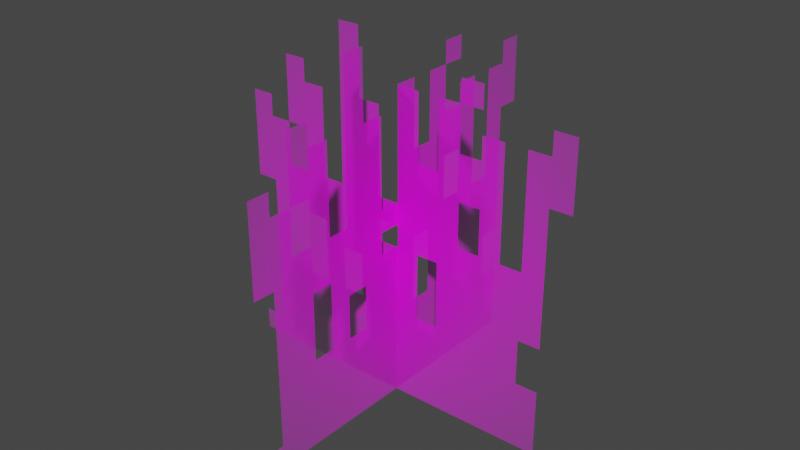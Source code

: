 # Source: Grass.blend  (saved by Blender 3.0.42; exported with 4.5.12 LTS)
import bpy
from mathutils import Matrix  # noqa: F401  (used for matrix-valued properties, if any)

bpy.ops.wm.read_factory_settings(use_empty=True)
scene = bpy.context.scene
scene.name = 'Scene'

# ---- images (referenced by path relative to the original .blend; pixels are not part of the script)
import os
ASSET_DIR = os.environ.get("B2B_ASSET_DIR", "")  # directory of the original .blend (textures are referenced by path, not embedded)
HERE = os.path.dirname(os.path.abspath(__file__))  # packed textures are extracted next to this script under _unpacked/

def load_image(name, relpath, width, height, colorspace="sRGB"):
    """Load a texture the original file referenced (path relative to the .blend, or extracted next to this script)."""
    p = next((c for c in (os.path.join(HERE, relpath), os.path.join(ASSET_DIR, relpath)) if relpath and os.path.exists(c)), "")
    if p:
        img = bpy.data.images.load(p, check_existing=True)
        img.name = name
    else:  # same state as the original file: an image datablock whose file is absent (Cycles renders it pink)
        img = bpy.data.images.new(name, width, height)
        img.source = "FILE"
        img.filepath = "//" + (relpath or name)
    img.colorspace_settings.name = colorspace
    return img
img_grass_2_jpg = load_image('Grass 2.jpg', 'Grass 2.jpg', 1024, 1024, 'sRGB')

# ---- materials (node trees are filled in below, after node groups)
mat_grass_2 = bpy.data.materials.new('Grass 2')
mat_grass_2.surface_render_method = 'BLENDED'
mat_grass_2.blend_method = 'BLEND'
mat_grass_2.use_transparent_shadow = False

# ---- material node trees
mat_grass_2.use_nodes = True; mat_grass_2.node_tree.nodes.clear()
_N = mat_grass_2.node_tree.nodes; _L = mat_grass_2.node_tree.links
n0 = _N.new('ShaderNodeOutputMaterial'); n0.name = 'Material Output'; n0.location = (300, 300)
n1 = _N.new('ShaderNodeTexImage'); n1.name = 'Image Texture'; n1.location = (-200, 300)
n1.image = img_grass_2_jpg
n1.extension = 'CLIP'
n2 = _N.new('ShaderNodeBsdfPrincipled'); n2.name = 'Principled BSDF'; n2.location = (0, 300)
n2.distribution = 'GGX'
n2.subsurface_method = 'RANDOM_WALK_SKIN'
n2.inputs[3].default_value = 1.45
n2.inputs[27].default_value = (0.0, 0.0, 0.0, 1.0)
n2.inputs[28].default_value = 1.0
_L.new(n1.outputs[0], n2.inputs[0])
_L.new(n1.outputs[1], n2.inputs[4])
_L.new(n2.outputs[0], n0.inputs[0])
n0.is_active_output = True

# ---- world
world_world = bpy.data.worlds.new('World'); scene.world = world_world
world_world.use_nodes = True; world_world.node_tree.nodes.clear()
_N = world_world.node_tree.nodes; _L = world_world.node_tree.links
n0 = _N.new('ShaderNodeOutputWorld'); n0.name = 'World Output'; n0.location = (300, 300)
n1 = _N.new('ShaderNodeBackground'); n1.name = 'Background'; n1.location = (10, 300)
n1.inputs[0].default_value = (0.05088, 0.05088, 0.05088, 1.0)
_L.new(n1.outputs[0], n0.inputs[0])
n0.is_active_output = True
world_world.color = (0.05088, 0.05088, 0.05088)
world_world.use_sun_shadow = False
world_world.sun_shadow_jitter_overblur = 0.0

# ---- meshes
me_grass_2 = bpy.data.meshes.new('Grass 2')
me_grass_2.from_pydata([(-0.5, -0.05293, 2.98e-07), (-0.5, -0.05293, 0.5), (-4.657e-10, -0.05293, 2.98e-07), (-4.657e-10, -0.05293, 0.5), (0.25, -0.05293, 2.98e-07), (0.5, -0.05293, 0.75), (-0.5, -0.05293, 0.75), (-0.25, -0.05293, 2.98e-07), (-4.657e-10, -0.05293, 0.75), (-4.657e-10, -0.05293, 0.25), (-0.25, -0.05293, 0.5), (0.25, -0.05293, 0.5), (0.25, -0.05293, 0.25), (-0.25, -0.05293, 0.25), (-0.25, -0.05293, 0.75), (0.25, -0.05293, 0.75), (0.375, -0.05293, 2.98e-07), (0.5, -0.05293, 0.875), (-0.5, -0.05293, 0.625), (-0.125, -0.05293, 2.98e-07), (-4.657e-10, -0.05293, 0.875), (-4.657e-10, -0.05293, 0.375), (-0.375, -0.05293, 0.5), (0.125, -0.05293, 0.5), (0.125, -0.05293, 2.98e-07), (-0.125, -0.05293, 1.0), (-0.375, -0.05293, 2.98e-07), (-4.657e-10, -0.05293, 0.625), (-4.657e-10, -0.05293, 0.125), (-0.125, -0.05293, 0.5), (0.375, -0.05293, 0.5), (0.25, -0.05293, 0.375), (0.25, -0.05293, 0.125), (0.125, -0.05293, 0.25), (0.375, -0.05293, 0.25), (-0.25, -0.05293, 0.375), (-0.25, -0.05293, 0.125), (-0.375, -0.05293, 0.25), (-0.125, -0.05293, 0.25), (-0.25, -0.05293, 0.625), (-0.375, -0.05293, 0.75), (-0.125, -0.05293, 0.75), (0.25, -0.05293, 0.875), (0.25, -0.05293, 0.625), (0.125, -0.05293, 0.75), (0.375, -0.05293, 0.75), (0.375, -0.05293, 0.625), (0.125, -0.05293, 0.625), (0.125, -0.05293, 0.875), (-0.125, -0.05293, 0.625), (-0.375, -0.05293, 0.625), (-0.375, -0.05293, 0.875), (-0.125, -0.05293, 0.125), (-0.375, -0.05293, 0.125), (-0.375, -0.05293, 0.375), (0.375, -0.05293, 0.125), (0.125, -0.05293, 0.125), (0.125, -0.05293, 0.375), (0.375, -0.05293, 0.375), (-0.125, -0.05293, 0.375), (-0.125, -0.05293, 0.875), (-0.5, -0.05293, 0.0625), (0.4375, -0.05293, 2.98e-07), (-0.5, -0.05293, 0.5625), (-0.0625, -0.05293, 2.98e-07), (-4.657e-10, -0.05293, 0.4375), (-0.4375, -0.05293, 0.5), (0.0625, -0.05293, 0.5), (0.1875, -0.05293, 2.98e-07), (0.5, -0.05293, 0.6875), (-0.1875, -0.05293, 1.0), (-0.3125, -0.05293, 2.98e-07), (-4.657e-10, -0.05293, 0.6875), (-4.657e-10, -0.05293, 0.1875), (-0.1875, -0.05293, 0.5), (0.3125, -0.05293, 0.5), (0.25, -0.05293, 0.4375), (0.25, -0.05293, 0.1875), (0.0625, -0.05293, 0.25), (0.3125, -0.05293, 0.25), (-0.25, -0.05293, 0.4375), (-0.25, -0.05293, 0.1875), (-0.4375, -0.05293, 0.25), (-0.1875, -0.05293, 0.25), (-0.25, -0.05293, 0.6875), (-0.4375, -0.05293, 0.75), (-0.1875, -0.05293, 0.75), (0.25, -0.05293, 0.9375), (0.25, -0.05293, 0.6875), (0.0625, -0.05293, 0.75), (0.3125, -0.05293, 0.75), (0.3125, -0.05293, 2.98e-07), (0.5, -0.05293, 0.8125), (-0.5, -0.05293, 0.6875), (-0.1875, -0.05293, 2.98e-07), (-4.657e-10, -0.05293, 0.8125), (-4.657e-10, -0.05293, 0.3125), (-0.3125, -0.05293, 0.5), (0.1875, -0.05293, 0.5), (0.0625, -0.05293, 2.98e-07), (-0.4375, -0.05293, 2.98e-07), (-4.657e-10, -0.05293, 0.5625), (-4.657e-10, -0.05293, 0.0625), (-0.0625, -0.05293, 0.5), (0.4375, -0.05293, 0.5), (0.25, -0.05293, 0.3125), (0.25, -0.05293, 0.0625), (0.1875, -0.05293, 0.25), (-0.25, -0.05293, 0.3125), (-0.25, -0.05293, 0.0625), (-0.3125, -0.05293, 0.25), (-0.0625, -0.05293, 0.25), (-0.25, -0.05293, 0.8125), (-0.25, -0.05293, 0.5625), (-0.3125, -0.05293, 0.75), (-0.0625, -0.05293, 0.75), (0.25, -0.05293, 0.8125), (0.25, -0.05293, 0.5625), (0.1875, -0.05293, 0.75), (0.4375, -0.05293, 0.75), (0.375, -0.05293, 0.6875), (0.375, -0.05293, 0.5625), (0.3125, -0.05293, 0.625), (0.4375, -0.05293, 0.625), (0.125, -0.05293, 0.6875), (0.125, -0.05293, 0.5625), (0.0625, -0.05293, 0.625), (0.1875, -0.05293, 0.625), (0.125, -0.05293, 0.8125), (0.0625, -0.05293, 0.875), (0.1875, -0.05293, 0.875), (-0.125, -0.05293, 0.6875), (-0.125, -0.05293, 0.5625), (-0.1875, -0.05293, 0.625), (-0.0625, -0.05293, 0.625), (-0.375, -0.05293, 0.6875), (-0.375, -0.05293, 0.5625), (-0.4375, -0.05293, 0.625), (-0.3125, -0.05293, 0.625), (-0.375, -0.05293, 0.8125), (-0.3125, -0.05293, 0.875), (-0.125, -0.05293, 0.1875), (-0.125, -0.05293, 0.0625), (-0.1875, -0.05293, 0.125), (-0.0625, -0.05293, 0.125), (-0.375, -0.05293, 0.1875), (-0.375, -0.05293, 0.0625), (-0.4375, -0.05293, 0.125), (-0.3125, -0.05293, 0.125), (-0.375, -0.05293, 0.4375), (-0.375, -0.05293, 0.3125), (-0.4375, -0.05293, 0.375), (-0.3125, -0.05293, 0.375), (0.375, -0.05293, 0.1875), (0.375, -0.05293, 0.0625), (0.3125, -0.05293, 0.125), (0.4375, -0.05293, 0.125), (0.125, -0.05293, 0.1875), (0.125, -0.05293, 0.0625), (0.0625, -0.05293, 0.125), (0.1875, -0.05293, 0.125), (0.125, -0.05293, 0.4375), (0.125, -0.05293, 0.3125), (0.0625, -0.05293, 0.375), (0.1875, -0.05293, 0.375), (0.375, -0.05293, 0.4375), (0.375, -0.05293, 0.3125), (0.3125, -0.05293, 0.375), (0.4375, -0.05293, 0.375), (-0.125, -0.05293, 0.4375), (-0.125, -0.05293, 0.3125), (-0.1875, -0.05293, 0.375), (-0.0625, -0.05293, 0.375), (-0.125, -0.05293, 0.9375), (-0.125, -0.05293, 0.8125), (-0.1875, -0.05293, 0.875), (0.375, -0.05293, 0.8125), (0.4375, -0.05293, 0.875), (0.4375, -0.05293, 0.8125), (0.3125, -0.05293, 0.8125), (-0.0625, -0.05293, 0.8125), (-0.1875, -0.05293, 0.8125), (-0.1875, -0.05293, 0.9375), (-0.0625, -0.05293, 0.3125), (-0.1875, -0.05293, 0.3125), (-0.1875, -0.05293, 0.4375), (0.4375, -0.05293, 0.3125), (0.3125, -0.05293, 0.3125), (0.3125, -0.05293, 0.4375), (0.1875, -0.05293, 0.3125), (0.0625, -0.05293, 0.3125), (0.0625, -0.05293, 0.4375), (0.1875, -0.05293, 0.0625), (0.0625, -0.05293, 0.0625), (0.0625, -0.05293, 0.1875), (0.4375, -0.05293, 0.0625), (0.3125, -0.05293, 0.0625), (0.3125, -0.05293, 0.1875), (-0.3125, -0.05293, 0.3125), (-0.4375, -0.05293, 0.3125), (-0.4375, -0.05293, 0.4375), (-0.3125, -0.05293, 0.0625), (-0.4375, -0.05293, 0.0625), (-0.4375, -0.05293, 0.1875), (-0.0625, -0.05293, 0.0625), (-0.1875, -0.05293, 0.0625), (-0.1875, -0.05293, 0.1875), (-0.3125, -0.05293, 0.8125), (-0.3125, -0.05293, 0.5625), (-0.4375, -0.05293, 0.5625), (-0.4375, -0.05293, 0.6875), (-0.0625, -0.05293, 0.5625), (-0.1875, -0.05293, 0.5625), (-0.1875, -0.05293, 0.6875), (0.1875, -0.05293, 0.8125), (0.0625, -0.05293, 0.8125), (0.1875, -0.05293, 0.5625), (0.0625, -0.05293, 0.5625), (0.0625, -0.05293, 0.6875), (0.4375, -0.05293, 0.5625), (0.3125, -0.05293, 0.5625), (0.3125, -0.05293, 0.6875), (0.4375, -0.05293, 0.6875), (0.1875, -0.05293, 0.6875), (0.1875, -0.05293, 0.9375), (-0.0625, -0.05293, 0.6875), (-0.3125, -0.05293, 0.6875), (-0.0625, -0.05293, 0.1875), (-0.3125, -0.05293, 0.1875), (-0.3125, -0.05293, 0.4375), (0.4375, -0.05293, 0.1875), (0.1875, -0.05293, 0.1875), (0.1875, -0.05293, 0.4375), (0.4375, -0.05293, 0.4375), (-0.0625, -0.05293, 0.4375), (-0.006915, -0.546, 3.278e-07), (-0.006915, -0.546, 0.5), (-0.006915, -0.04601, 3.278e-07), (-0.006915, -0.04601, 0.5), (-0.006915, 0.204, 3.278e-07), (-0.006915, 0.454, 0.75), (-0.006915, -0.546, 0.75), (-0.006915, -0.296, 3.278e-07), (-0.006915, -0.04601, 0.75), (-0.006915, -0.04601, 0.25), (-0.006915, -0.296, 0.5), (-0.006915, 0.204, 0.5), (-0.006915, 0.204, 0.25), (-0.006915, -0.296, 0.25), (-0.006915, -0.296, 0.75), (-0.006915, 0.204, 0.75), (-0.006915, 0.329, 3.278e-07), (-0.006915, 0.454, 0.875), (-0.006915, -0.546, 0.625), (-0.006915, -0.171, 3.278e-07), (-0.006915, -0.04601, 0.875), (-0.006915, -0.04601, 0.375), (-0.006915, -0.421, 0.5), (-0.006915, 0.07899, 0.5), (-0.006915, 0.07899, 3.278e-07), (-0.006915, -0.171, 1.0), (-0.006915, -0.421, 3.278e-07), (-0.006915, -0.04601, 0.625), (-0.006915, -0.04601, 0.125), (-0.006915, -0.171, 0.5), (-0.006915, 0.329, 0.5), (-0.006915, 0.204, 0.375), (-0.006915, 0.204, 0.125), (-0.006915, 0.07899, 0.25), (-0.006915, 0.329, 0.25), (-0.006915, -0.296, 0.375), (-0.006915, -0.296, 0.125), (-0.006915, -0.421, 0.25), (-0.006915, -0.171, 0.25), (-0.006915, -0.296, 0.625), (-0.006915, -0.421, 0.75), (-0.006915, -0.171, 0.75), (-0.006915, 0.204, 0.875), (-0.006915, 0.204, 0.625), (-0.006915, 0.07899, 0.75), (-0.006915, 0.329, 0.75), (-0.006915, 0.329, 0.625), (-0.006915, 0.07899, 0.625), (-0.006915, 0.07899, 0.875), (-0.006915, -0.171, 0.625), (-0.006915, -0.421, 0.625), (-0.006915, -0.421, 0.875), (-0.006915, -0.171, 0.125), (-0.006915, -0.421, 0.125), (-0.006915, -0.421, 0.375), (-0.006915, 0.329, 0.125), (-0.006915, 0.07899, 0.125), (-0.006915, 0.07899, 0.375), (-0.006915, 0.329, 0.375), (-0.006915, -0.171, 0.375), (-0.006915, -0.171, 0.875), (-0.006915, -0.546, 0.0625), (-0.006915, 0.3915, 3.278e-07), (-0.006915, -0.546, 0.5625), (-0.006915, -0.1085, 3.278e-07), (-0.006915, -0.04601, 0.4375), (-0.006915, -0.4835, 0.5), (-0.006915, 0.01649, 0.5), (-0.006915, 0.1415, 3.278e-07), (-0.006915, 0.454, 0.6875), (-0.006915, -0.2335, 1.0), (-0.006915, -0.3585, 3.278e-07), (-0.006915, -0.04601, 0.6875), (-0.006915, -0.04601, 0.1875), (-0.006915, -0.2335, 0.5), (-0.006915, 0.2665, 0.5), (-0.006915, 0.204, 0.4375), (-0.006915, 0.204, 0.1875), (-0.006915, 0.01649, 0.25), (-0.006915, 0.2665, 0.25), (-0.006915, -0.296, 0.4375), (-0.006915, -0.296, 0.1875), (-0.006915, -0.4835, 0.25), (-0.006915, -0.2335, 0.25), (-0.006915, -0.296, 0.6875), (-0.006915, -0.4835, 0.75), (-0.006915, -0.2335, 0.75), (-0.006915, 0.204, 0.9375), (-0.006915, 0.204, 0.6875), (-0.006915, 0.01649, 0.75), (-0.006915, 0.2665, 0.75), (-0.006915, 0.2665, 3.278e-07), (-0.006915, 0.454, 0.8125), (-0.006915, -0.546, 0.6875), (-0.006915, -0.2335, 3.278e-07), (-0.006915, -0.04601, 0.8125), (-0.006915, -0.04601, 0.3125), (-0.006915, -0.3585, 0.5), (-0.006915, 0.1415, 0.5), (-0.006915, 0.01649, 3.278e-07), (-0.006915, -0.4835, 3.278e-07), (-0.006915, -0.04601, 0.5625), (-0.006915, -0.04601, 0.0625), (-0.006915, -0.1085, 0.5), (-0.006915, 0.3915, 0.5), (-0.006915, 0.204, 0.3125), (-0.006915, 0.204, 0.0625), (-0.006915, 0.1415, 0.25), (-0.006915, -0.296, 0.3125), (-0.006915, -0.296, 0.0625), (-0.006915, -0.3585, 0.25), (-0.006915, -0.1085, 0.25), (-0.006915, -0.296, 0.8125), (-0.006915, -0.296, 0.5625), (-0.006915, -0.3585, 0.75), (-0.006915, -0.1085, 0.75), (-0.006915, 0.204, 0.8125), (-0.006915, 0.204, 0.5625), (-0.006915, 0.1415, 0.75), (-0.006915, 0.3915, 0.75), (-0.006915, 0.329, 0.6875), (-0.006915, 0.329, 0.5625), (-0.006915, 0.2665, 0.625), (-0.006915, 0.3915, 0.625), (-0.006915, 0.07899, 0.6875), (-0.006915, 0.07899, 0.5625), (-0.006915, 0.01649, 0.625), (-0.006915, 0.1415, 0.625), (-0.006915, 0.07899, 0.8125), (-0.006915, 0.01649, 0.875), (-0.006915, 0.1415, 0.875), (-0.006915, -0.171, 0.6875), (-0.006915, -0.171, 0.5625), (-0.006915, -0.2335, 0.625), (-0.006915, -0.1085, 0.625), (-0.006915, -0.421, 0.6875), (-0.006915, -0.421, 0.5625), (-0.006915, -0.4835, 0.625), (-0.006915, -0.3585, 0.625), (-0.006915, -0.421, 0.8125), (-0.006915, -0.3585, 0.875), (-0.006915, -0.171, 0.1875), (-0.006915, -0.171, 0.0625), (-0.006915, -0.2335, 0.125), (-0.006915, -0.1085, 0.125), (-0.006915, -0.421, 0.1875), (-0.006915, -0.421, 0.0625), (-0.006915, -0.4835, 0.125), (-0.006915, -0.3585, 0.125), (-0.006915, -0.421, 0.4375), (-0.006915, -0.421, 0.3125), (-0.006915, -0.4835, 0.375), (-0.006915, -0.3585, 0.375), (-0.006915, 0.329, 0.1875), (-0.006915, 0.329, 0.0625), (-0.006915, 0.2665, 0.125), (-0.006915, 0.3915, 0.125), (-0.006915, 0.07899, 0.1875), (-0.006915, 0.07899, 0.0625), (-0.006915, 0.01649, 0.125), (-0.006915, 0.1415, 0.125), (-0.006915, 0.07899, 0.4375), (-0.006915, 0.07899, 0.3125), (-0.006915, 0.01649, 0.375), (-0.006915, 0.1415, 0.375), (-0.006915, 0.329, 0.4375), (-0.006915, 0.329, 0.3125), (-0.006915, 0.2665, 0.375), (-0.006915, 0.3915, 0.375), (-0.006915, -0.171, 0.4375), (-0.006915, -0.171, 0.3125), (-0.006915, -0.2335, 0.375), (-0.006915, -0.1085, 0.375), (-0.006915, -0.171, 0.9375), (-0.006915, -0.171, 0.8125), (-0.006915, -0.2335, 0.875), (-0.006915, 0.329, 0.8125), (-0.006915, 0.3915, 0.875), (-0.006915, 0.3915, 0.8125), (-0.006915, 0.2665, 0.8125), (-0.006915, -0.1085, 0.8125), (-0.006915, -0.2335, 0.8125), (-0.006915, -0.2335, 0.9375), (-0.006915, -0.1085, 0.3125), (-0.006915, -0.2335, 0.3125), (-0.006915, -0.2335, 0.4375), (-0.006915, 0.3915, 0.3125), (-0.006915, 0.2665, 0.3125), (-0.006915, 0.2665, 0.4375), (-0.006915, 0.1415, 0.3125), (-0.006915, 0.01649, 0.3125), (-0.006915, 0.01649, 0.4375), (-0.006915, 0.1415, 0.0625), (-0.006915, 0.01649, 0.0625), (-0.006915, 0.01649, 0.1875), (-0.006915, 0.3915, 0.0625), (-0.006915, 0.2665, 0.0625), (-0.006915, 0.2665, 0.1875), (-0.006915, -0.3585, 0.3125), (-0.006915, -0.4835, 0.3125), (-0.006915, -0.4835, 0.4375), (-0.006915, -0.3585, 0.0625), (-0.006915, -0.4835, 0.0625), (-0.006915, -0.4835, 0.1875), (-0.006915, -0.1085, 0.0625), (-0.006915, -0.2335, 0.0625), (-0.006915, -0.2335, 0.1875), (-0.006915, -0.3585, 0.8125), (-0.006915, -0.3585, 0.5625), (-0.006915, -0.4835, 0.5625), (-0.006915, -0.4835, 0.6875), (-0.006915, -0.1085, 0.5625), (-0.006915, -0.2335, 0.5625), (-0.006915, -0.2335, 0.6875), (-0.006915, 0.1415, 0.8125), (-0.006915, 0.01649, 0.8125), (-0.006915, 0.1415, 0.5625), (-0.006915, 0.01649, 0.5625), (-0.006915, 0.01649, 0.6875), (-0.006915, 0.3915, 0.5625), (-0.006915, 0.2665, 0.5625), (-0.006915, 0.2665, 0.6875), (-0.006915, 0.3915, 0.6875), (-0.006915, 0.1415, 0.6875), (-0.006915, 0.1415, 0.9375), (-0.006915, -0.1085, 0.6875), (-0.006915, -0.3585, 0.6875), (-0.006915, -0.1085, 0.1875), (-0.006915, -0.3585, 0.1875), (-0.006915, -0.3585, 0.4375), (-0.006915, 0.3915, 0.1875), (-0.006915, 0.1415, 0.1875), (-0.006915, 0.1415, 0.4375), (-0.006915, 0.3915, 0.4375), (-0.006915, -0.1085, 0.4375)], [], [(232, 76, 11, 98), (231, 77, 12, 107), (229, 80, 10, 97), (228, 81, 13, 110), (227, 73, 9, 111), (226, 84, 14, 114), (223, 88, 15, 118), (222, 69, 5, 119), (217, 125, 47, 126), (213, 131, 41, 86), (212, 132, 49, 133), (209, 136, 50, 137), (208, 113, 39, 138), (206, 141, 38, 83), (205, 142, 52, 143), (204, 102, 28, 144), (203, 145, 37, 82), (202, 146, 53, 147), (201, 109, 36, 148), (200, 149, 22, 66), (199, 150, 54, 151), (197, 153, 34, 79), (196, 154, 55, 155), (194, 157, 33, 78), (193, 158, 56, 159), (192, 106, 32, 160), (191, 161, 23, 67), (189, 105, 31, 164), (188, 165, 30, 75), (187, 166, 58, 167), (185, 169, 29, 74), (183, 96, 21, 172), (182, 173, 25, 70), (181, 174, 60, 175), (178, 92, 17, 177), (45, 119, 178, 176), (119, 5, 92, 178), (15, 90, 179, 116), (41, 115, 180, 174), (86, 41, 174, 181), (175, 60, 173, 182), (170, 183, 172, 59), (38, 111, 183, 170), (111, 9, 96, 183), (108, 184, 171, 35), (13, 83, 184, 108), (80, 185, 74, 10), (35, 171, 185, 80), (171, 59, 169, 185), (166, 186, 168, 58), (105, 187, 167, 31), (12, 79, 187, 105), (79, 34, 166, 187), (76, 188, 75, 11), (31, 167, 188, 76), (167, 58, 165, 188), (162, 189, 164, 57), (33, 107, 189, 162), (107, 12, 105, 189), (96, 190, 163, 21), (9, 78, 190, 96), (65, 191, 67, 3), (21, 163, 191, 65), (158, 192, 160, 56), (24, 68, 192, 158), (68, 4, 106, 192), (102, 193, 159, 28), (2, 99, 193, 102), (99, 24, 158, 193), (73, 194, 78, 9), (28, 159, 194, 73), (159, 56, 157, 194), (154, 195, 156, 55), (16, 62, 195, 154), (106, 196, 155, 32), (4, 91, 196, 106), (91, 16, 154, 196), (77, 197, 79, 12), (32, 155, 197, 77), (155, 55, 153, 197), (150, 198, 152, 54), (37, 110, 198, 150), (82, 37, 150, 199), (151, 54, 149, 200), (146, 201, 148, 53), (26, 71, 201, 146), (71, 7, 109, 201), (0, 100, 202, 61), (100, 26, 146, 202), (147, 53, 145, 203), (142, 204, 144, 52), (19, 64, 204, 142), (64, 2, 102, 204), (109, 205, 143, 36), (7, 94, 205, 109), (94, 19, 142, 205), (81, 206, 83, 13), (36, 143, 206, 81), (143, 52, 141, 206), (139, 207, 140, 51), (40, 114, 207, 139), (114, 14, 112, 207), (22, 97, 208, 136), (97, 10, 113, 208), (63, 209, 137, 18), (1, 66, 209, 63), (66, 22, 136, 209), (93, 210, 85, 6), (18, 137, 210, 93), (137, 50, 135, 210), (132, 211, 134, 49), (29, 103, 211, 132), (103, 3, 101, 211), (10, 74, 212, 113), (74, 29, 132, 212), (133, 49, 131, 213), (128, 214, 130, 48), (44, 118, 214, 128), (95, 215, 129, 20), (8, 89, 215, 95), (125, 216, 127, 47), (23, 98, 216, 125), (101, 217, 126, 27), (3, 67, 217, 101), (67, 23, 125, 217), (72, 218, 89, 8), (27, 126, 218, 72), (126, 47, 124, 218), (121, 219, 123, 46), (30, 104, 219, 121), (117, 220, 122, 43), (11, 75, 220, 117), (88, 221, 90, 15), (43, 122, 221, 88), (120, 222, 119, 45), (46, 123, 222, 120), (124, 223, 118, 44), (47, 127, 223, 124), (127, 43, 88, 223), (130, 42, 87, 224), (131, 225, 115, 41), (49, 134, 225, 131), (135, 226, 114, 40), (138, 39, 84, 226), (141, 227, 111, 38), (52, 144, 227, 141), (144, 28, 73, 227), (145, 228, 110, 37), (53, 148, 228, 145), (148, 36, 81, 228), (149, 229, 97, 22), (54, 152, 229, 149), (55, 156, 230, 153), (157, 231, 107, 33), (56, 160, 231, 157), (160, 32, 77, 231), (161, 232, 98, 23), (57, 164, 232, 161), (164, 31, 76, 232), (165, 233, 104, 30), (58, 168, 233, 165), (169, 234, 103, 29), (59, 172, 234, 169), (172, 21, 65, 234), (467, 311, 246, 333), (466, 312, 247, 342), (464, 315, 245, 332), (463, 316, 248, 345), (462, 308, 244, 346), (461, 319, 249, 349), (458, 323, 250, 353), (457, 304, 240, 354), (452, 360, 282, 361), (448, 366, 276, 321), (447, 367, 284, 368), (444, 371, 285, 372), (443, 348, 274, 373), (441, 376, 273, 318), (440, 377, 287, 378), (439, 337, 263, 379), (438, 380, 272, 317), (437, 381, 288, 382), (436, 344, 271, 383), (435, 384, 257, 301), (434, 385, 289, 386), (432, 388, 269, 314), (431, 389, 290, 390), (429, 392, 268, 313), (428, 393, 291, 394), (427, 341, 267, 395), (426, 396, 258, 302), (424, 340, 266, 399), (423, 400, 265, 310), (422, 401, 293, 402), (420, 404, 264, 309), (418, 331, 256, 407), (417, 408, 260, 305), (416, 409, 295, 410), (413, 327, 252, 412), (280, 354, 413, 411), (354, 240, 327, 413), (250, 325, 414, 351), (276, 350, 415, 409), (321, 276, 409, 416), (410, 295, 408, 417), (405, 418, 407, 294), (273, 346, 418, 405), (346, 244, 331, 418), (343, 419, 406, 270), (248, 318, 419, 343), (315, 420, 309, 245), (270, 406, 420, 315), (406, 294, 404, 420), (401, 421, 403, 293), (340, 422, 402, 266), (247, 314, 422, 340), (314, 269, 401, 422), (311, 423, 310, 246), (266, 402, 423, 311), (402, 293, 400, 423), (397, 424, 399, 292), (268, 342, 424, 397), (342, 247, 340, 424), (331, 425, 398, 256), (244, 313, 425, 331), (300, 426, 302, 238), (256, 398, 426, 300), (393, 427, 395, 291), (259, 303, 427, 393), (303, 239, 341, 427), (337, 428, 394, 263), (237, 334, 428, 337), (334, 259, 393, 428), (308, 429, 313, 244), (263, 394, 429, 308), (394, 291, 392, 429), (389, 430, 391, 290), (251, 297, 430, 389), (341, 431, 390, 267), (239, 326, 431, 341), (326, 251, 389, 431), (312, 432, 314, 247), (267, 390, 432, 312), (390, 290, 388, 432), (385, 433, 387, 289), (272, 345, 433, 385), (317, 272, 385, 434), (386, 289, 384, 435), (381, 436, 383, 288), (261, 306, 436, 381), (306, 242, 344, 436), (235, 335, 437, 296), (335, 261, 381, 437), (382, 288, 380, 438), (377, 439, 379, 287), (254, 299, 439, 377), (299, 237, 337, 439), (344, 440, 378, 271), (242, 329, 440, 344), (329, 254, 377, 440), (316, 441, 318, 248), (271, 378, 441, 316), (378, 287, 376, 441), (374, 442, 375, 286), (275, 349, 442, 374), (349, 249, 347, 442), (257, 332, 443, 371), (332, 245, 348, 443), (298, 444, 372, 253), (236, 301, 444, 298), (301, 257, 371, 444), (328, 445, 320, 241), (253, 372, 445, 328), (372, 285, 370, 445), (367, 446, 369, 284), (264, 338, 446, 367), (338, 238, 336, 446), (245, 309, 447, 348), (309, 264, 367, 447), (368, 284, 366, 448), (363, 449, 365, 283), (279, 353, 449, 363), (330, 450, 364, 255), (243, 324, 450, 330), (360, 451, 362, 282), (258, 333, 451, 360), (336, 452, 361, 262), (238, 302, 452, 336), (302, 258, 360, 452), (307, 453, 324, 243), (262, 361, 453, 307), (361, 282, 359, 453), (356, 454, 358, 281), (265, 339, 454, 356), (352, 455, 357, 278), (246, 310, 455, 352), (323, 456, 325, 250), (278, 357, 456, 323), (355, 457, 354, 280), (281, 358, 457, 355), (359, 458, 353, 279), (282, 362, 458, 359), (362, 278, 323, 458), (365, 277, 322, 459), (366, 460, 350, 276), (284, 369, 460, 366), (370, 461, 349, 275), (373, 274, 319, 461), (376, 462, 346, 273), (287, 379, 462, 376), (379, 263, 308, 462), (380, 463, 345, 272), (288, 383, 463, 380), (383, 271, 316, 463), (384, 464, 332, 257), (289, 387, 464, 384), (290, 391, 465, 388), (392, 466, 342, 268), (291, 395, 466, 392), (395, 267, 312, 466), (396, 467, 333, 258), (292, 399, 467, 396), (399, 266, 311, 467), (400, 468, 339, 265), (293, 403, 468, 400), (404, 469, 338, 264), (294, 407, 469, 404), (407, 256, 300, 469)])
_uv = me_grass_2.uv_layers.new(name='UVMap')
_uv.uv.foreach_set('vector', [0.6875, 0.4375, 0.75, 0.4375, 0.75, 0.5, 0.6875, 0.5, 0.6875, 0.1875, 0.75, 0.1875, 0.75, 0.25, 0.6875, 0.25, 0.1875, 0.4375, 0.25, 0.4375, 0.25, 0.5, 0.1875, 0.5, 0.1875, 0.1875, 0.25, 0.1875, 0.25, 0.25, 0.1875, 0.25, 0.4375, 0.1875, 0.5, 0.1875, 0.5, 0.25, 0.4375, 0.25, 0.1875, 0.6875, 0.25, 0.6875, 0.25, 0.75, 0.1875, 0.75, 0.6875, 0.6875, 0.75, 0.6875, 0.75, 0.75, 0.6875, 0.75, 0.9375, 0.6875, 1.0, 0.6875, 1.0, 0.75, 0.9375, 0.75, 0.5625, 0.5625, 0.625, 0.5625, 0.625, 0.625, 0.5625, 0.625, 0.3125, 0.6875, 0.375, 0.6875, 0.375, 0.75, 0.3125, 0.75, 0.3125, 0.5625, 0.375, 0.5625, 0.375, 0.625, 0.3125, 0.625, 0.0625, 0.5625, 0.125, 0.5625, 0.125, 0.625, 0.0625, 0.625, 0.1875, 0.5625, 0.25, 0.5625, 0.25, 0.625, 0.1875, 0.625, 0.3125, 0.1875, 0.375, 0.1875, 0.375, 0.25, 0.3125, 0.25, 0.3125, 0.0625, 0.375, 0.0625, 0.375, 0.125, 0.3125, 0.125, 0.4375, 0.0625, 0.5, 0.0625, 0.5, 0.125, 0.4375, 0.125, 0.0625, 0.1875, 0.125, 0.1875, 0.125, 0.25, 0.0625, 0.25, 0.0625, 0.0625, 0.125, 0.0625, 0.125, 0.125, 0.0625, 0.125, 0.1875, 0.0625, 0.25, 0.0625, 0.25, 0.125, 0.1875, 0.125, 0.0625, 0.4375, 0.125, 0.4375, 0.125, 0.5, 0.0625, 0.5, 0.0625, 0.3125, 0.125, 0.3125, 0.125, 0.375, 0.0625, 0.375, 0.8125, 0.1875, 0.875, 0.1875, 0.875, 0.25, 0.8125, 0.25, 0.8125, 0.0625, 0.875, 0.0625, 0.875, 0.125, 0.8125, 0.125, 0.5625, 0.1875, 0.625, 0.1875, 0.625, 0.25, 0.5625, 0.25, 0.5625, 0.0625, 0.625, 0.0625, 0.625, 0.125, 0.5625, 0.125, 0.6875, 0.0625, 0.75, 0.0625, 0.75, 0.125, 0.6875, 0.125, 0.5625, 0.4375, 0.625, 0.4375, 0.625, 0.5, 0.5625, 0.5, 0.6875, 0.3125, 0.75, 0.3125, 0.75, 0.375, 0.6875, 0.375, 0.8125, 0.4375, 0.875, 0.4375, 0.875, 0.5, 0.8125, 0.5, 0.8125, 0.3125, 0.875, 0.3125, 0.875, 0.375, 0.8125, 0.375, 0.3125, 0.4375, 0.375, 0.4375, 0.375, 0.5, 0.3125, 0.5, 0.4375, 0.3125, 0.5, 0.3125, 0.5, 0.375, 0.4375, 0.375, 0.3125, 0.9375, 0.375, 0.9375, 0.375, 1.0, 0.3125, 1.0, 0.3125, 0.8125, 0.375, 0.8125, 0.375, 0.875, 0.3125, 0.875, 0.9375, 0.8125, 1.0, 0.8125, 1.0, 0.875, 0.9375, 0.875, 0.875, 0.75, 0.9375, 0.75, 0.9375, 0.8125, 0.875, 0.8125, 0.9375, 0.75, 1.0, 0.75, 1.0, 0.8125, 0.9375, 0.8125, 0.75, 0.75, 0.8125, 0.75, 0.8125, 0.8125, 0.75, 0.8125, 0.375, 0.75, 0.4375, 0.75, 0.4375, 0.8125, 0.375, 0.8125, 0.3125, 0.75, 0.375, 0.75, 0.375, 0.8125, 0.3125, 0.8125, 0.3125, 0.875, 0.375, 0.875, 0.375, 0.9375, 0.3125, 0.9375, 0.375, 0.3125, 0.4375, 0.3125, 0.4375, 0.375, 0.375, 0.375, 0.375, 0.25, 0.4375, 0.25, 0.4375, 0.3125, 0.375, 0.3125, 0.4375, 0.25, 0.5, 0.25, 0.5, 0.3125, 0.4375, 0.3125, 0.25, 0.3125, 0.3125, 0.3125, 0.3125, 0.375, 0.25, 0.375, 0.25, 0.25, 0.3125, 0.25, 0.3125, 0.3125, 0.25, 0.3125, 0.25, 0.4375, 0.3125, 0.4375, 0.3125, 0.5, 0.25, 0.5, 0.25, 0.375, 0.3125, 0.375, 0.3125, 0.4375, 0.25, 0.4375, 0.3125, 0.375, 0.375, 0.375, 0.375, 0.4375, 0.3125, 0.4375, 0.875, 0.3125, 0.9375, 0.3125, 0.9375, 0.375, 0.875, 0.375, 0.75, 0.3125, 0.8125, 0.3125, 0.8125, 0.375, 0.75, 0.375, 0.75, 0.25, 0.8125, 0.25, 0.8125, 0.3125, 0.75, 0.3125, 0.8125, 0.25, 0.875, 0.25, 0.875, 0.3125, 0.8125, 0.3125, 0.75, 0.4375, 0.8125, 0.4375, 0.8125, 0.5, 0.75, 0.5, 0.75, 0.375, 0.8125, 0.375, 0.8125, 0.4375, 0.75, 0.4375, 0.8125, 0.375, 0.875, 0.375, 0.875, 0.4375, 0.8125, 0.4375, 0.625, 0.3125, 0.6875, 0.3125, 0.6875, 0.375, 0.625, 0.375, 0.625, 0.25, 0.6875, 0.25, 0.6875, 0.3125, 0.625, 0.3125, 0.6875, 0.25, 0.75, 0.25, 0.75, 0.3125, 0.6875, 0.3125, 0.5, 0.3125, 0.5625, 0.3125, 0.5625, 0.375, 0.5, 0.375, 0.5, 0.25, 0.5625, 0.25, 0.5625, 0.3125, 0.5, 0.3125, 0.5, 0.4375, 0.5625, 0.4375, 0.5625, 0.5, 0.5, 0.5, 0.5, 0.375, 0.5625, 0.375, 0.5625, 0.4375, 0.5, 0.4375, 0.625, 0.0625, 0.6875, 0.0625, 0.6875, 0.125, 0.625, 0.125, 0.625, 0.0, 0.6875, 0.0, 0.6875, 0.0625, 0.625, 0.0625, 0.6875, 0.0, 0.75, 0.0, 0.75, 0.0625, 0.6875, 0.0625, 0.5, 0.0625, 0.5625, 0.0625, 0.5625, 0.125, 0.5, 0.125, 0.5, 0.0, 0.5625, 0.0, 0.5625, 0.0625, 0.5, 0.0625, 0.5625, 0.0, 0.625, 0.0, 0.625, 0.0625, 0.5625, 0.0625, 0.5, 0.1875, 0.5625, 0.1875, 0.5625, 0.25, 0.5, 0.25, 0.5, 0.125, 0.5625, 0.125, 0.5625, 0.1875, 0.5, 0.1875, 0.5625, 0.125, 0.625, 0.125, 0.625, 0.1875, 0.5625, 0.1875, 0.875, 0.0625, 0.9375, 0.0625, 0.9375, 0.125, 0.875, 0.125, 0.875, 0.0, 0.9375, 0.0, 0.9375, 0.0625, 0.875, 0.0625, 0.75, 0.0625, 0.8125, 0.0625, 0.8125, 0.125, 0.75, 0.125, 0.75, 0.0, 0.8125, 0.0, 0.8125, 0.0625, 0.75, 0.0625, 0.8125, 0.0, 0.875, 0.0, 0.875, 0.0625, 0.8125, 0.0625, 0.75, 0.1875, 0.8125, 0.1875, 0.8125, 0.25, 0.75, 0.25, 0.75, 0.125, 0.8125, 0.125, 0.8125, 0.1875, 0.75, 0.1875, 0.8125, 0.125, 0.875, 0.125, 0.875, 0.1875, 0.8125, 0.1875, 0.125, 0.3125, 0.1875, 0.3125, 0.1875, 0.375, 0.125, 0.375, 0.125, 0.25, 0.1875, 0.25, 0.1875, 0.3125, 0.125, 0.3125, 0.0625, 0.25, 0.125, 0.25, 0.125, 0.3125, 0.0625, 0.3125, 0.0625, 0.375, 0.125, 0.375, 0.125, 0.4375, 0.0625, 0.4375, 0.125, 0.0625, 0.1875, 0.0625, 0.1875, 0.125, 0.125, 0.125, 0.125, 0.0, 0.1875, 0.0, 0.1875, 0.0625, 0.125, 0.0625, 0.1875, 0.0, 0.25, 0.0, 0.25, 0.0625, 0.1875, 0.0625, 0.0, 0.0, 0.0625, 0.0, 0.0625, 0.0625, 0.0, 0.0625, 0.0625, 0.0, 0.125, 0.0, 0.125, 0.0625, 0.0625, 0.0625, 0.0625, 0.125, 0.125, 0.125, 0.125, 0.1875, 0.0625, 0.1875, 0.375, 0.0625, 0.4375, 0.0625, 0.4375, 0.125, 0.375, 0.125, 0.375, 0.0, 0.4375, 0.0, 0.4375, 0.0625, 0.375, 0.0625, 0.4375, 0.0, 0.5, 0.0, 0.5, 0.0625, 0.4375, 0.0625, 0.25, 0.0625, 0.3125, 0.0625, 0.3125, 0.125, 0.25, 0.125, 0.25, 0.0, 0.3125, 0.0, 0.3125, 0.0625, 0.25, 0.0625, 0.3125, 0.0, 0.375, 0.0, 0.375, 0.0625, 0.3125, 0.0625, 0.25, 0.1875, 0.3125, 0.1875, 0.3125, 0.25, 0.25, 0.25, 0.25, 0.125, 0.3125, 0.125, 0.3125, 0.1875, 0.25, 0.1875, 0.3125, 0.125, 0.375, 0.125, 0.375, 0.1875, 0.3125, 0.1875, 0.125, 0.8125, 0.1875, 0.8125, 0.1875, 0.875, 0.125, 0.875, 0.125, 0.75, 0.1875, 0.75, 0.1875, 0.8125, 0.125, 0.8125, 0.1875, 0.75, 0.25, 0.75, 0.25, 0.8125, 0.1875, 0.8125, 0.125, 0.5, 0.1875, 0.5, 0.1875, 0.5625, 0.125, 0.5625, 0.1875, 0.5, 0.25, 0.5, 0.25, 0.5625, 0.1875, 0.5625, 0.0, 0.5625, 0.0625, 0.5625, 0.0625, 0.625, 0.0, 0.625, 0.0, 0.5, 0.0625, 0.5, 0.0625, 0.5625, 0.0, 0.5625, 0.0625, 0.5, 0.125, 0.5, 0.125, 0.5625, 0.0625, 0.5625, 0.0, 0.6875, 0.0625, 0.6875, 0.0625, 0.75, 0.0, 0.75, 0.0, 0.625, 0.0625, 0.625, 0.0625, 0.6875, 0.0, 0.6875, 0.0625, 0.625, 0.125, 0.625, 0.125, 0.6875, 0.0625, 0.6875, 0.375, 0.5625, 0.4375, 0.5625, 0.4375, 0.625, 0.375, 0.625, 0.375, 0.5, 0.4375, 0.5, 0.4375, 0.5625, 0.375, 0.5625, 0.4375, 0.5, 0.5, 0.5, 0.5, 0.5625, 0.4375, 0.5625, 0.25, 0.5, 0.3125, 0.5, 0.3125, 0.5625, 0.25, 0.5625, 0.3125, 0.5, 0.375, 0.5, 0.375, 0.5625, 0.3125, 0.5625, 0.3125, 0.625, 0.375, 0.625, 0.375, 0.6875, 0.3125, 0.6875, 0.625, 0.8125, 0.6875, 0.8125, 0.6875, 0.875, 0.625, 0.875, 0.625, 0.75, 0.6875, 0.75, 0.6875, 0.8125, 0.625, 0.8125, 0.5, 0.8125, 0.5625, 0.8125, 0.5625, 0.875, 0.5, 0.875, 0.5, 0.75, 0.5625, 0.75, 0.5625, 0.8125, 0.5, 0.8125, 0.625, 0.5625, 0.6875, 0.5625, 0.6875, 0.625, 0.625, 0.625, 0.625, 0.5, 0.6875, 0.5, 0.6875, 0.5625, 0.625, 0.5625, 0.5, 0.5625, 0.5625, 0.5625, 0.5625, 0.625, 0.5, 0.625, 0.5, 0.5, 0.5625, 0.5, 0.5625, 0.5625, 0.5, 0.5625, 0.5625, 0.5, 0.625, 0.5, 0.625, 0.5625, 0.5625, 0.5625, 0.5, 0.6875, 0.5625, 0.6875, 0.5625, 0.75, 0.5, 0.75, 0.5, 0.625, 0.5625, 0.625, 0.5625, 0.6875, 0.5, 0.6875, 0.5625, 0.625, 0.625, 0.625, 0.625, 0.6875, 0.5625, 0.6875, 0.875, 0.5625, 0.9375, 0.5625, 0.9375, 0.625, 0.875, 0.625, 0.875, 0.5, 0.9375, 0.5, 0.9375, 0.5625, 0.875, 0.5625, 0.75, 0.5625, 0.8125, 0.5625, 0.8125, 0.625, 0.75, 0.625, 0.75, 0.5, 0.8125, 0.5, 0.8125, 0.5625, 0.75, 0.5625, 0.75, 0.6875, 0.8125, 0.6875, 0.8125, 0.75, 0.75, 0.75, 0.75, 0.625, 0.8125, 0.625, 0.8125, 0.6875, 0.75, 0.6875, 0.875, 0.6875, 0.9375, 0.6875, 0.9375, 0.75, 0.875, 0.75, 0.875, 0.625, 0.9375, 0.625, 0.9375, 0.6875, 0.875, 0.6875, 0.625, 0.6875, 0.6875, 0.6875, 0.6875, 0.75, 0.625, 0.75, 0.625, 0.625, 0.6875, 0.625, 0.6875, 0.6875, 0.625, 0.6875, 0.6875, 0.625, 0.75, 0.625, 0.75, 0.6875, 0.6875, 0.6875, 0.6875, 0.875, 0.75, 0.875, 0.75, 0.9375, 0.6875, 0.9375, 0.375, 0.6875, 0.4375, 0.6875, 0.4375, 0.75, 0.375, 0.75, 0.375, 0.625, 0.4375, 0.625, 0.4375, 0.6875, 0.375, 0.6875, 0.125, 0.6875, 0.1875, 0.6875, 0.1875, 0.75, 0.125, 0.75, 0.1875, 0.625, 0.25, 0.625, 0.25, 0.6875, 0.1875, 0.6875, 0.375, 0.1875, 0.4375, 0.1875, 0.4375, 0.25, 0.375, 0.25, 0.375, 0.125, 0.4375, 0.125, 0.4375, 0.1875, 0.375, 0.1875, 0.4375, 0.125, 0.5, 0.125, 0.5, 0.1875, 0.4375, 0.1875, 0.125, 0.1875, 0.1875, 0.1875, 0.1875, 0.25, 0.125, 0.25, 0.125, 0.125, 0.1875, 0.125, 0.1875, 0.1875, 0.125, 0.1875, 0.1875, 0.125, 0.25, 0.125, 0.25, 0.1875, 0.1875, 0.1875, 0.125, 0.4375, 0.1875, 0.4375, 0.1875, 0.5, 0.125, 0.5, 0.125, 0.375, 0.1875, 0.375, 0.1875, 0.4375, 0.125, 0.4375, 0.875, 0.125, 0.9375, 0.125, 0.9375, 0.1875, 0.875, 0.1875, 0.625, 0.1875, 0.6875, 0.1875, 0.6875, 0.25, 0.625, 0.25, 0.625, 0.125, 0.6875, 0.125, 0.6875, 0.1875, 0.625, 0.1875, 0.6875, 0.125, 0.75, 0.125, 0.75, 0.1875, 0.6875, 0.1875, 0.625, 0.4375, 0.6875, 0.4375, 0.6875, 0.5, 0.625, 0.5, 0.625, 0.375, 0.6875, 0.375, 0.6875, 0.4375, 0.625, 0.4375, 0.6875, 0.375, 0.75, 0.375, 0.75, 0.4375, 0.6875, 0.4375, 0.875, 0.4375, 0.9375, 0.4375, 0.9375, 0.5, 0.875, 0.5, 0.875, 0.375, 0.9375, 0.375, 0.9375, 0.4375, 0.875, 0.4375, 0.375, 0.4375, 0.4375, 0.4375, 0.4375, 0.5, 0.375, 0.5, 0.375, 0.375, 0.4375, 0.375, 0.4375, 0.4375, 0.375, 0.4375, 0.4375, 0.375, 0.5, 0.375, 0.5, 0.4375, 0.4375, 0.4375, 0.6875, 0.4375, 0.75, 0.4375, 0.75, 0.5, 0.6875, 0.5, 0.6875, 0.1875, 0.75, 0.1875, 0.75, 0.25, 0.6875, 0.25, 0.1875, 0.4375, 0.25, 0.4375, 0.25, 0.5, 0.1875, 0.5, 0.1875, 0.1875, 0.25, 0.1875, 0.25, 0.25, 0.1875, 0.25, 0.4375, 0.1875, 0.5, 0.1875, 0.5, 0.25, 0.4375, 0.25, 0.1875, 0.6875, 0.25, 0.6875, 0.25, 0.75, 0.1875, 0.75, 0.6875, 0.6875, 0.75, 0.6875, 0.75, 0.75, 0.6875, 0.75, 0.9375, 0.6875, 1.0, 0.6875, 1.0, 0.75, 0.9375, 0.75, 0.5625, 0.5625, 0.625, 0.5625, 0.625, 0.625, 0.5625, 0.625, 0.3125, 0.6875, 0.375, 0.6875, 0.375, 0.75, 0.3125, 0.75, 0.3125, 0.5625, 0.375, 0.5625, 0.375, 0.625, 0.3125, 0.625, 0.0625, 0.5625, 0.125, 0.5625, 0.125, 0.625, 0.0625, 0.625, 0.1875, 0.5625, 0.25, 0.5625, 0.25, 0.625, 0.1875, 0.625, 0.3125, 0.1875, 0.375, 0.1875, 0.375, 0.25, 0.3125, 0.25, 0.3125, 0.0625, 0.375, 0.0625, 0.375, 0.125, 0.3125, 0.125, 0.4375, 0.0625, 0.5, 0.0625, 0.5, 0.125, 0.4375, 0.125, 0.0625, 0.1875, 0.125, 0.1875, 0.125, 0.25, 0.0625, 0.25, 0.0625, 0.0625, 0.125, 0.0625, 0.125, 0.125, 0.0625, 0.125, 0.1875, 0.0625, 0.25, 0.0625, 0.25, 0.125, 0.1875, 0.125, 0.0625, 0.4375, 0.125, 0.4375, 0.125, 0.5, 0.0625, 0.5, 0.0625, 0.3125, 0.125, 0.3125, 0.125, 0.375, 0.0625, 0.375, 0.8125, 0.1875, 0.875, 0.1875, 0.875, 0.25, 0.8125, 0.25, 0.8125, 0.0625, 0.875, 0.0625, 0.875, 0.125, 0.8125, 0.125, 0.5625, 0.1875, 0.625, 0.1875, 0.625, 0.25, 0.5625, 0.25, 0.5625, 0.0625, 0.625, 0.0625, 0.625, 0.125, 0.5625, 0.125, 0.6875, 0.0625, 0.75, 0.0625, 0.75, 0.125, 0.6875, 0.125, 0.5625, 0.4375, 0.625, 0.4375, 0.625, 0.5, 0.5625, 0.5, 0.6875, 0.3125, 0.75, 0.3125, 0.75, 0.375, 0.6875, 0.375, 0.8125, 0.4375, 0.875, 0.4375, 0.875, 0.5, 0.8125, 0.5, 0.8125, 0.3125, 0.875, 0.3125, 0.875, 0.375, 0.8125, 0.375, 0.3125, 0.4375, 0.375, 0.4375, 0.375, 0.5, 0.3125, 0.5, 0.4375, 0.3125, 0.5, 0.3125, 0.5, 0.375, 0.4375, 0.375, 0.3125, 0.9375, 0.375, 0.9375, 0.375, 1.0, 0.3125, 1.0, 0.3125, 0.8125, 0.375, 0.8125, 0.375, 0.875, 0.3125, 0.875, 0.9375, 0.8125, 1.0, 0.8125, 1.0, 0.875, 0.9375, 0.875, 0.875, 0.75, 0.9375, 0.75, 0.9375, 0.8125, 0.875, 0.8125, 0.9375, 0.75, 1.0, 0.75, 1.0, 0.8125, 0.9375, 0.8125, 0.75, 0.75, 0.8125, 0.75, 0.8125, 0.8125, 0.75, 0.8125, 0.375, 0.75, 0.4375, 0.75, 0.4375, 0.8125, 0.375, 0.8125, 0.3125, 0.75, 0.375, 0.75, 0.375, 0.8125, 0.3125, 0.8125, 0.3125, 0.875, 0.375, 0.875, 0.375, 0.9375, 0.3125, 0.9375, 0.375, 0.3125, 0.4375, 0.3125, 0.4375, 0.375, 0.375, 0.375, 0.375, 0.25, 0.4375, 0.25, 0.4375, 0.3125, 0.375, 0.3125, 0.4375, 0.25, 0.5, 0.25, 0.5, 0.3125, 0.4375, 0.3125, 0.25, 0.3125, 0.3125, 0.3125, 0.3125, 0.375, 0.25, 0.375, 0.25, 0.25, 0.3125, 0.25, 0.3125, 0.3125, 0.25, 0.3125, 0.25, 0.4375, 0.3125, 0.4375, 0.3125, 0.5, 0.25, 0.5, 0.25, 0.375, 0.3125, 0.375, 0.3125, 0.4375, 0.25, 0.4375, 0.3125, 0.375, 0.375, 0.375, 0.375, 0.4375, 0.3125, 0.4375, 0.875, 0.3125, 0.9375, 0.3125, 0.9375, 0.375, 0.875, 0.375, 0.75, 0.3125, 0.8125, 0.3125, 0.8125, 0.375, 0.75, 0.375, 0.75, 0.25, 0.8125, 0.25, 0.8125, 0.3125, 0.75, 0.3125, 0.8125, 0.25, 0.875, 0.25, 0.875, 0.3125, 0.8125, 0.3125, 0.75, 0.4375, 0.8125, 0.4375, 0.8125, 0.5, 0.75, 0.5, 0.75, 0.375, 0.8125, 0.375, 0.8125, 0.4375, 0.75, 0.4375, 0.8125, 0.375, 0.875, 0.375, 0.875, 0.4375, 0.8125, 0.4375, 0.625, 0.3125, 0.6875, 0.3125, 0.6875, 0.375, 0.625, 0.375, 0.625, 0.25, 0.6875, 0.25, 0.6875, 0.3125, 0.625, 0.3125, 0.6875, 0.25, 0.75, 0.25, 0.75, 0.3125, 0.6875, 0.3125, 0.5, 0.3125, 0.5625, 0.3125, 0.5625, 0.375, 0.5, 0.375, 0.5, 0.25, 0.5625, 0.25, 0.5625, 0.3125, 0.5, 0.3125, 0.5, 0.4375, 0.5625, 0.4375, 0.5625, 0.5, 0.5, 0.5, 0.5, 0.375, 0.5625, 0.375, 0.5625, 0.4375, 0.5, 0.4375, 0.625, 0.0625, 0.6875, 0.0625, 0.6875, 0.125, 0.625, 0.125, 0.625, 0.0, 0.6875, 0.0, 0.6875, 0.0625, 0.625, 0.0625, 0.6875, 0.0, 0.75, 0.0, 0.75, 0.0625, 0.6875, 0.0625, 0.5, 0.0625, 0.5625, 0.0625, 0.5625, 0.125, 0.5, 0.125, 0.5, 0.0, 0.5625, 0.0, 0.5625, 0.0625, 0.5, 0.0625, 0.5625, 0.0, 0.625, 0.0, 0.625, 0.0625, 0.5625, 0.0625, 0.5, 0.1875, 0.5625, 0.1875, 0.5625, 0.25, 0.5, 0.25, 0.5, 0.125, 0.5625, 0.125, 0.5625, 0.1875, 0.5, 0.1875, 0.5625, 0.125, 0.625, 0.125, 0.625, 0.1875, 0.5625, 0.1875, 0.875, 0.0625, 0.9375, 0.0625, 0.9375, 0.125, 0.875, 0.125, 0.875, 0.0, 0.9375, 0.0, 0.9375, 0.0625, 0.875, 0.0625, 0.75, 0.0625, 0.8125, 0.0625, 0.8125, 0.125, 0.75, 0.125, 0.75, 0.0, 0.8125, 0.0, 0.8125, 0.0625, 0.75, 0.0625, 0.8125, 0.0, 0.875, 0.0, 0.875, 0.0625, 0.8125, 0.0625, 0.75, 0.1875, 0.8125, 0.1875, 0.8125, 0.25, 0.75, 0.25, 0.75, 0.125, 0.8125, 0.125, 0.8125, 0.1875, 0.75, 0.1875, 0.8125, 0.125, 0.875, 0.125, 0.875, 0.1875, 0.8125, 0.1875, 0.125, 0.3125, 0.1875, 0.3125, 0.1875, 0.375, 0.125, 0.375, 0.125, 0.25, 0.1875, 0.25, 0.1875, 0.3125, 0.125, 0.3125, 0.0625, 0.25, 0.125, 0.25, 0.125, 0.3125, 0.0625, 0.3125, 0.0625, 0.375, 0.125, 0.375, 0.125, 0.4375, 0.0625, 0.4375, 0.125, 0.0625, 0.1875, 0.0625, 0.1875, 0.125, 0.125, 0.125, 0.125, 0.0, 0.1875, 0.0, 0.1875, 0.0625, 0.125, 0.0625, 0.1875, 0.0, 0.25, 0.0, 0.25, 0.0625, 0.1875, 0.0625, 0.0, 0.0, 0.0625, 0.0, 0.0625, 0.0625, 0.0, 0.0625, 0.0625, 0.0, 0.125, 0.0, 0.125, 0.0625, 0.0625, 0.0625, 0.0625, 0.125, 0.125, 0.125, 0.125, 0.1875, 0.0625, 0.1875, 0.375, 0.0625, 0.4375, 0.0625, 0.4375, 0.125, 0.375, 0.125, 0.375, 0.0, 0.4375, 0.0, 0.4375, 0.0625, 0.375, 0.0625, 0.4375, 0.0, 0.5, 0.0, 0.5, 0.0625, 0.4375, 0.0625, 0.25, 0.0625, 0.3125, 0.0625, 0.3125, 0.125, 0.25, 0.125, 0.25, 0.0, 0.3125, 0.0, 0.3125, 0.0625, 0.25, 0.0625, 0.3125, 0.0, 0.375, 0.0, 0.375, 0.0625, 0.3125, 0.0625, 0.25, 0.1875, 0.3125, 0.1875, 0.3125, 0.25, 0.25, 0.25, 0.25, 0.125, 0.3125, 0.125, 0.3125, 0.1875, 0.25, 0.1875, 0.3125, 0.125, 0.375, 0.125, 0.375, 0.1875, 0.3125, 0.1875, 0.125, 0.8125, 0.1875, 0.8125, 0.1875, 0.875, 0.125, 0.875, 0.125, 0.75, 0.1875, 0.75, 0.1875, 0.8125, 0.125, 0.8125, 0.1875, 0.75, 0.25, 0.75, 0.25, 0.8125, 0.1875, 0.8125, 0.125, 0.5, 0.1875, 0.5, 0.1875, 0.5625, 0.125, 0.5625, 0.1875, 0.5, 0.25, 0.5, 0.25, 0.5625, 0.1875, 0.5625, 0.0, 0.5625, 0.0625, 0.5625, 0.0625, 0.625, 0.0, 0.625, 0.0, 0.5, 0.0625, 0.5, 0.0625, 0.5625, 0.0, 0.5625, 0.0625, 0.5, 0.125, 0.5, 0.125, 0.5625, 0.0625, 0.5625, 0.0, 0.6875, 0.0625, 0.6875, 0.0625, 0.75, 0.0, 0.75, 0.0, 0.625, 0.0625, 0.625, 0.0625, 0.6875, 0.0, 0.6875, 0.0625, 0.625, 0.125, 0.625, 0.125, 0.6875, 0.0625, 0.6875, 0.375, 0.5625, 0.4375, 0.5625, 0.4375, 0.625, 0.375, 0.625, 0.375, 0.5, 0.4375, 0.5, 0.4375, 0.5625, 0.375, 0.5625, 0.4375, 0.5, 0.5, 0.5, 0.5, 0.5625, 0.4375, 0.5625, 0.25, 0.5, 0.3125, 0.5, 0.3125, 0.5625, 0.25, 0.5625, 0.3125, 0.5, 0.375, 0.5, 0.375, 0.5625, 0.3125, 0.5625, 0.3125, 0.625, 0.375, 0.625, 0.375, 0.6875, 0.3125, 0.6875, 0.625, 0.8125, 0.6875, 0.8125, 0.6875, 0.875, 0.625, 0.875, 0.625, 0.75, 0.6875, 0.75, 0.6875, 0.8125, 0.625, 0.8125, 0.5, 0.8125, 0.5625, 0.8125, 0.5625, 0.875, 0.5, 0.875, 0.5, 0.75, 0.5625, 0.75, 0.5625, 0.8125, 0.5, 0.8125, 0.625, 0.5625, 0.6875, 0.5625, 0.6875, 0.625, 0.625, 0.625, 0.625, 0.5, 0.6875, 0.5, 0.6875, 0.5625, 0.625, 0.5625, 0.5, 0.5625, 0.5625, 0.5625, 0.5625, 0.625, 0.5, 0.625, 0.5, 0.5, 0.5625, 0.5, 0.5625, 0.5625, 0.5, 0.5625, 0.5625, 0.5, 0.625, 0.5, 0.625, 0.5625, 0.5625, 0.5625, 0.5, 0.6875, 0.5625, 0.6875, 0.5625, 0.75, 0.5, 0.75, 0.5, 0.625, 0.5625, 0.625, 0.5625, 0.6875, 0.5, 0.6875, 0.5625, 0.625, 0.625, 0.625, 0.625, 0.6875, 0.5625, 0.6875, 0.875, 0.5625, 0.9375, 0.5625, 0.9375, 0.625, 0.875, 0.625, 0.875, 0.5, 0.9375, 0.5, 0.9375, 0.5625, 0.875, 0.5625, 0.75, 0.5625, 0.8125, 0.5625, 0.8125, 0.625, 0.75, 0.625, 0.75, 0.5, 0.8125, 0.5, 0.8125, 0.5625, 0.75, 0.5625, 0.75, 0.6875, 0.8125, 0.6875, 0.8125, 0.75, 0.75, 0.75, 0.75, 0.625, 0.8125, 0.625, 0.8125, 0.6875, 0.75, 0.6875, 0.875, 0.6875, 0.9375, 0.6875, 0.9375, 0.75, 0.875, 0.75, 0.875, 0.625, 0.9375, 0.625, 0.9375, 0.6875, 0.875, 0.6875, 0.625, 0.6875, 0.6875, 0.6875, 0.6875, 0.75, 0.625, 0.75, 0.625, 0.625, 0.6875, 0.625, 0.6875, 0.6875, 0.625, 0.6875, 0.6875, 0.625, 0.75, 0.625, 0.75, 0.6875, 0.6875, 0.6875, 0.6875, 0.875, 0.75, 0.875, 0.75, 0.9375, 0.6875, 0.9375, 0.375, 0.6875, 0.4375, 0.6875, 0.4375, 0.75, 0.375, 0.75, 0.375, 0.625, 0.4375, 0.625, 0.4375, 0.6875, 0.375, 0.6875, 0.125, 0.6875, 0.1875, 0.6875, 0.1875, 0.75, 0.125, 0.75, 0.1875, 0.625, 0.25, 0.625, 0.25, 0.6875, 0.1875, 0.6875, 0.375, 0.1875, 0.4375, 0.1875, 0.4375, 0.25, 0.375, 0.25, 0.375, 0.125, 0.4375, 0.125, 0.4375, 0.1875, 0.375, 0.1875, 0.4375, 0.125, 0.5, 0.125, 0.5, 0.1875, 0.4375, 0.1875, 0.125, 0.1875, 0.1875, 0.1875, 0.1875, 0.25, 0.125, 0.25, 0.125, 0.125, 0.1875, 0.125, 0.1875, 0.1875, 0.125, 0.1875, 0.1875, 0.125, 0.25, 0.125, 0.25, 0.1875, 0.1875, 0.1875, 0.125, 0.4375, 0.1875, 0.4375, 0.1875, 0.5, 0.125, 0.5, 0.125, 0.375, 0.1875, 0.375, 0.1875, 0.4375, 0.125, 0.4375, 0.875, 0.125, 0.9375, 0.125, 0.9375, 0.1875, 0.875, 0.1875, 0.625, 0.1875, 0.6875, 0.1875, 0.6875, 0.25, 0.625, 0.25, 0.625, 0.125, 0.6875, 0.125, 0.6875, 0.1875, 0.625, 0.1875, 0.6875, 0.125, 0.75, 0.125, 0.75, 0.1875, 0.6875, 0.1875, 0.625, 0.4375, 0.6875, 0.4375, 0.6875, 0.5, 0.625, 0.5, 0.625, 0.375, 0.6875, 0.375, 0.6875, 0.4375, 0.625, 0.4375, 0.6875, 0.375, 0.75, 0.375, 0.75, 0.4375, 0.6875, 0.4375, 0.875, 0.4375, 0.9375, 0.4375, 0.9375, 0.5, 0.875, 0.5, 0.875, 0.375, 0.9375, 0.375, 0.9375, 0.4375, 0.875, 0.4375, 0.375, 0.4375, 0.4375, 0.4375, 0.4375, 0.5, 0.375, 0.5, 0.375, 0.375, 0.4375, 0.375, 0.4375, 0.4375, 0.375, 0.4375, 0.4375, 0.375, 0.5, 0.375, 0.5, 0.4375, 0.4375, 0.4375])
me_grass_2.materials.append(mat_grass_2)
me_grass_2.use_remesh_fix_poles = True
me_grass_2.use_remesh_preserve_attributes = False
me_grass_2.update()

# ---- objects
ob_grass_2 = bpy.data.objects.new('Grass 2', me_grass_2)

# ---- transforms, parenting, visibility, modifiers, constraints
ob_grass_2.location = (0.0, 0.0, 0.0)

# ---- collection membership
scene.collection.objects.link(ob_grass_2)

# ---- scene / render settings (as saved in the file)
scene.frame_start = 1; scene.frame_end = 250; scene.frame_set(1)
scene.render.engine = 'BLENDER_EEVEE_NEXT'
scene.cycles.sampling_pattern = 'TABULATED_SOBOL'
scene.cycles.use_light_tree = False
scene.view_settings.view_transform = 'Filmic'
bpy.context.view_layer.update()

# ---- added for rendering (the .blend has no active camera and no usable light): camera, sun
cam_auto = bpy.data.cameras.new('AutoCamera')
cam_auto.lens = 50.0
cam_auto.sensor_width = 36.0
cam_auto.clip_end = 1000.0
ob_auto_camera = bpy.data.objects.new('AutoCamera', cam_auto)
scene.collection.objects.link(ob_auto_camera)
ob_auto_camera.location = (1.60254, -1.96905, 1.78203)
ob_auto_camera.rotation_euler = (1.09748, -7.21219e-08, 0.694738)
scene.camera = ob_auto_camera
light_auto_sun = bpy.data.lights.new('AutoSun', 'SUN')
light_auto_sun.energy = 3.0
light_auto_sun.angle = 0.0523599
ob_auto_sun = bpy.data.objects.new('AutoSun', light_auto_sun)
scene.collection.objects.link(ob_auto_sun)
ob_auto_sun.rotation_euler = (0.872665, 0.174533, 0.523599)
bpy.context.view_layer.update()
